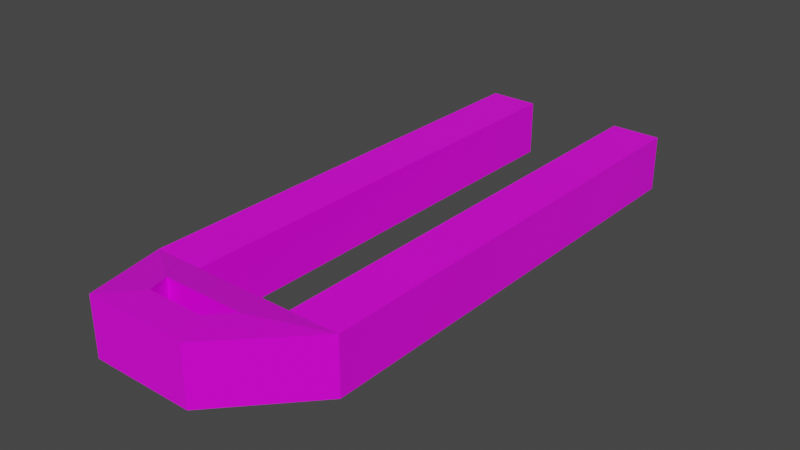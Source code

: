 # Source: cartplus.blend  (saved by Blender 2.92.15; exported with 4.5.12 LTS)
import bpy
from mathutils import Matrix  # noqa: F401  (used for matrix-valued properties, if any)

bpy.ops.wm.read_factory_settings(use_empty=True)
scene = bpy.context.scene
scene.name = 'Scene'

# ---- collections
col_collection = bpy.data.collections.new('Collection'); scene.collection.children.link(col_collection)

# ---- images (referenced by path relative to the original .blend; pixels are not part of the script)
import os
ASSET_DIR = os.environ.get("B2B_ASSET_DIR", "")  # directory of the original .blend (textures are referenced by path, not embedded)
HERE = os.path.dirname(os.path.abspath(__file__))  # packed textures are extracted next to this script under _unpacked/

def load_image(name, relpath, width, height, colorspace="sRGB"):
    """Load a texture the original file referenced (path relative to the .blend, or extracted next to this script)."""
    p = next((c for c in (os.path.join(HERE, relpath), os.path.join(ASSET_DIR, relpath)) if relpath and os.path.exists(c)), "")
    if p:
        img = bpy.data.images.load(p, check_existing=True)
        img.name = name
    else:  # same state as the original file: an image datablock whose file is absent (Cycles renders it pink)
        img = bpy.data.images.new(name, width, height)
        img.source = "FILE"
        img.filepath = "//" + (relpath or name)
    img.colorspace_settings.name = colorspace
    return img
img_wagenrad_textur_png = load_image('Wagenrad Textur.png', 'Wagenrad Textur.png', 1024, 1024, 'sRGB')

# ---- materials (node trees are filled in below, after node groups)
mat_material = bpy.data.materials.new('Material')
mat_material.alpha_threshold = 0.0
mat_material.use_transparent_shadow = False
mat_material.line_color = (0.0, 0.0, 0.0, 1.0)

# ---- material node trees
mat_material.use_nodes = True; mat_material.node_tree.nodes.clear()
_N = mat_material.node_tree.nodes; _L = mat_material.node_tree.links
n0 = _N.new('ShaderNodeOutputMaterial'); n0.name = 'Material Output'; n0.location = (300, 300)
n1 = _N.new('ShaderNodeBsdfPrincipled'); n1.name = 'Principled BSDF'; n1.location = (10, 300)
n1.distribution = 'GGX'
n1.subsurface_method = 'BURLEY'
n1.inputs[2].default_value = 0.4
n1.inputs[3].default_value = 1.45
n1.inputs[27].default_value = (0.0, 0.0, 0.0, 1.0)
n1.inputs[28].default_value = 1.0
n2 = _N.new('ShaderNodeTexImage'); n2.name = 'Image Texture'; n2.location = (-287, 298)
n2.image = img_wagenrad_textur_png
_L.new(n1.outputs[0], n0.inputs[0])
_L.new(n2.outputs[0], n1.inputs[0])
n0.is_active_output = True

# ---- world
world_world = bpy.data.worlds.new('World'); scene.world = world_world
world_world.use_nodes = True; world_world.node_tree.nodes.clear()
_N = world_world.node_tree.nodes; _L = world_world.node_tree.links
n0 = _N.new('ShaderNodeOutputWorld'); n0.name = 'World Output'; n0.location = (300, 300)
n1 = _N.new('ShaderNodeBackground'); n1.name = 'Background'; n1.location = (10, 300)
n1.inputs[0].default_value = (0.05088, 0.05088, 0.05088, 1.0)
_L.new(n1.outputs[0], n0.inputs[0])
n0.is_active_output = True
world_world.color = (0.05088, 0.05088, 0.05088)
world_world.use_sun_shadow = False
world_world.sun_shadow_jitter_overblur = 0.0

# ---- meshes
me_cube = bpy.data.meshes.new('Cube')
me_cube.from_pydata([(0.6899, 0.9995, 0.05858), (0.6899, 0.9995, -0.3226), (0.2674, -1.244, 0.1269), (0.2848, -1.234, -0.2009), (-0.6567, 1.0, 0.05858), (-0.6567, 1.0, -0.3226), (-0.2825, -1.244, 0.1269), (-0.2979, -1.234, -0.2009), (0.171, -1.41, 0.1536), (0.1768, -1.42, -0.2009), (-0.2088, -1.41, 0.1536), (-0.2153, -1.42, -0.2009), (0.6899, -1.0, 0.05858), (-0.6567, -1.0, 0.05858), (0.3114, -1.654, 0.1803), (-0.3674, -1.654, 0.1803), (-0.6567, -1.0, -0.3226), (0.6899, -1.0, -0.3226), (-0.3674, -1.654, -0.2009), (0.3114, -1.654, -0.2009), (-0.3196, 2.192, -0.3226), (0.01661, -1.0, 0.05858), (0.01661, -1.0, -0.3226), (-0.6563, 2.192, -0.3226), (-0.007548, -1.244, 0.1269), (-0.006551, -1.234, -0.2009), (-0.3201, 0.9999, -0.3226), (-0.3201, -1.0, 0.05858), (-0.145, -1.244, 0.1269), (-0.3201, -1.0, -0.3226), (-0.3201, 0.9999, 0.05858), (-0.1522, -1.234, -0.2009), (0.3533, -1.0, -0.3226), (0.3533, 0.9996, 0.05858), (0.1391, -1.234, -0.2009), (0.3533, 0.9996, -0.3226), (0.3533, -1.0, 0.05858), (0.1299, -1.244, 0.1269), (0.6904, 2.191, 0.05858), (0.6904, 2.191, -0.3226), (-0.6563, 2.192, 0.05858), (0.3537, 2.192, 0.05858), (-0.3196, 2.192, 0.05858), (0.3537, 2.192, -0.3226)], [], [(30, 4, 13, 27), (34, 25, 22, 32), (16, 13, 4, 5), (35, 1, 17, 32), (1, 0, 12, 17), (0, 1, 39, 38), (19, 14, 15, 18), (17, 12, 14, 19), (13, 16, 18, 15), (34, 37, 24, 25), (37, 2, 12, 36), (8, 10, 15, 14), (10, 6, 13, 15), (2, 8, 14, 12), (31, 7, 16, 29), (11, 9, 19, 18), (9, 3, 17, 19), (7, 11, 18, 16), (3, 9, 8, 2), (8, 9, 11, 10), (7, 6, 10, 11), (31, 28, 6, 7), (28, 24, 21, 27), (29, 26, 30, 27), (36, 32, 22, 21), (23, 40, 42, 20), (5, 26, 29, 16), (30, 26, 20, 42), (6, 28, 27, 13), (25, 24, 28, 31), (25, 31, 29, 22), (43, 41, 38, 39), (0, 33, 36, 12), (24, 37, 36, 21), (3, 2, 37, 34), (29, 27, 21, 22), (32, 36, 33, 35), (3, 34, 32, 17), (35, 33, 41, 43), (5, 4, 40, 23), (1, 35, 43, 39), (4, 30, 42, 40), (26, 5, 23, 20), (33, 0, 38, 41)])
_uv = me_cube.uv_layers.new(name='UVMap')
_uv.uv.foreach_set('vector', [0.2179, 0.1038, 0.2031, 0.1038, 0.346, 0.08989, 0.3607, 0.08989, 0.2971, 0.1365, 0.2907, 0.1365, 0.2917, 0.1255, 0.3065, 0.1255, 0.4852, 0.08989, 0.5019, 0.08937, 0.5047, 0.1771, 0.3451, 0.1046, 0.4494, 0.1122, 0.4641, 0.1122, 0.3213, 0.1255, 0.3065, 0.1255, 0.4669, 0.113, 0.4836, 0.1135, 0.338, 0.1282, 0.3213, 0.1276, 0.4836, 0.1135, 0.4669, 0.113, 0.4685, 0.06075, 0.4852, 0.06127, 0.523, 0.2305, 0.5063, 0.2305, 0.5063, 0.2008, 0.523, 0.2008, 0.3213, 0.1276, 0.338, 0.1282, 0.3423, 0.1573, 0.3256, 0.1568, 0.5019, 0.08937, 0.4852, 0.08989, 0.4896, 0.06127, 0.5063, 0.06075, 0.2622, 0.1611, 0.2766, 0.1615, 0.2766, 0.1675, 0.2622, 0.1675, 0.3805, 0.0789, 0.3865, 0.0789, 0.405, 0.0899, 0.3903, 0.08989, 0.3823, 0.0715, 0.3656, 0.0715, 0.3587, 0.06075, 0.3884, 0.06075, 0.3656, 0.0715, 0.3624, 0.07889, 0.346, 0.08989, 0.3587, 0.06075, 0.3865, 0.0789, 0.3823, 0.0715, 0.3884, 0.06075, 0.405, 0.0899, 0.2843, 0.1365, 0.2779, 0.1365, 0.2622, 0.1255, 0.277, 0.1255, 0.2816, 0.1446, 0.2988, 0.1446, 0.3047, 0.1547, 0.2749, 0.1547, 0.2988, 0.1446, 0.3035, 0.1365, 0.3213, 0.1255, 0.3047, 0.1547, 0.2779, 0.1365, 0.2816, 0.1446, 0.2749, 0.1547, 0.2622, 0.1255, 0.3069, 0.1549, 0.3152, 0.1547, 0.3152, 0.1702, 0.3077, 0.1693, 0.2921, 0.1716, 0.2766, 0.1719, 0.2766, 0.1547, 0.2921, 0.155, 0.2179, 0.171, 0.2187, 0.1566, 0.226, 0.1556, 0.226, 0.1712, 0.2622, 0.1739, 0.2766, 0.1735, 0.2766, 0.1796, 0.2622, 0.1802, 0.3684, 0.0789, 0.3745, 0.0789, 0.3755, 0.08989, 0.3607, 0.08989, 0.5063, 0.2008, 0.5063, 0.113, 0.523, 0.113, 0.523, 0.2008, 0.523, 0.2008, 0.5397, 0.2008, 0.5397, 0.2155, 0.523, 0.2155, 0.2921, 0.1714, 0.2921, 0.1547, 0.3069, 0.1547, 0.3069, 0.1714, 0.405, 0.1122, 0.4198, 0.1122, 0.277, 0.1255, 0.2622, 0.1255, 0.523, 0.113, 0.5063, 0.113, 0.5063, 0.06075, 0.523, 0.06075, 0.3624, 0.07889, 0.3684, 0.0789, 0.3607, 0.08989, 0.346, 0.08989, 0.2622, 0.1675, 0.2766, 0.1675, 0.2766, 0.1735, 0.2622, 0.1739, 0.2907, 0.1365, 0.2843, 0.1365, 0.277, 0.1255, 0.2917, 0.1255, 0.2179, 0.1556, 0.2179, 0.1723, 0.2031, 0.1723, 0.2031, 0.1556, 0.2622, 0.1038, 0.2474, 0.1038, 0.3903, 0.08989, 0.405, 0.0899, 0.3745, 0.0789, 0.3805, 0.0789, 0.3903, 0.08989, 0.3755, 0.08989, 0.2622, 0.1547, 0.2766, 0.1554, 0.2766, 0.1615, 0.2622, 0.1611, 0.5397, 0.2303, 0.523, 0.2303, 0.523, 0.2155, 0.5397, 0.2155, 0.5398, 0.2007, 0.523, 0.2007, 0.523, 0.113, 0.5398, 0.113, 0.3035, 0.1365, 0.2971, 0.1365, 0.3065, 0.1255, 0.3213, 0.1255, 0.5398, 0.113, 0.523, 0.113, 0.523, 0.06075, 0.5398, 0.06075, 0.3451, 0.1046, 0.5047, 0.1771, 0.5063, 0.2293, 0.3467, 0.1568, 0.4641, 0.1122, 0.4494, 0.1122, 0.4494, 0.06075, 0.4641, 0.06075, 0.2031, 0.1038, 0.2179, 0.1038, 0.2179, 0.1556, 0.2031, 0.1556, 0.4198, 0.1122, 0.405, 0.1122, 0.4051, 0.06075, 0.4198, 0.06075, 0.2474, 0.1038, 0.2622, 0.1038, 0.2622, 0.1556, 0.2474, 0.1556])
me_cube.materials.append(mat_material)
me_cube.use_remesh_preserve_volume = False
me_cube.use_remesh_preserve_attributes = False
me_cube.use_mirror_vertex_groups = False
me_cube.update()

# ---- objects
ob_cube = bpy.data.objects.new('Cube', me_cube)
ob_empty = bpy.data.objects.new('Empty', None)

# ---- transforms, parenting, visibility, modifiers, constraints
ob_cube.location = (0.0, 0.0, 0.0)
ob_cube.lock_rotations_4d = False
ob_cube.empty_display_type = 'ARROWS'
ob_cube.lineart.crease_threshold = 0.0
ob_empty.location = (0.0, 0.0, 0.0)
ob_empty.rotation_euler = (1.571, -0.0, 1.571)
ob_empty.empty_display_type = 'IMAGE'
ob_empty.empty_display_size = 5.0
ob_empty.lineart.crease_threshold = 0.0

# ---- collection membership
col_collection.objects.link(ob_cube)
col_collection.objects.link(ob_empty)

# ---- scene / render settings (as saved in the file)
scene.frame_start = 1; scene.frame_end = 250; scene.frame_set(1)
scene.render.engine = 'BLENDER_EEVEE_NEXT'
scene.cycles.use_denoising = False
scene.cycles.samples = 128
scene.cycles.sampling_pattern = 'TABULATED_SOBOL'
scene.cycles.use_adaptive_sampling = False
scene.cycles.use_light_tree = False
scene.view_settings.view_transform = 'Filmic'
bpy.context.view_layer.update()

# ---- added for rendering (the .blend has no active camera and no usable light): camera, sun
cam_auto = bpy.data.cameras.new('AutoCamera')
cam_auto.lens = 50.0
cam_auto.sensor_width = 36.0
cam_auto.clip_end = 1000.0
ob_auto_camera = bpy.data.objects.new('AutoCamera', cam_auto)
scene.collection.objects.link(ob_auto_camera)
ob_auto_camera.location = (3.81554, -4.28938, 2.96782)
ob_auto_camera.rotation_euler = (1.09748, -7.21219e-08, 0.694738)
scene.camera = ob_auto_camera
light_auto_sun = bpy.data.lights.new('AutoSun', 'SUN')
light_auto_sun.energy = 3.0
light_auto_sun.angle = 0.0523599
ob_auto_sun = bpy.data.objects.new('AutoSun', light_auto_sun)
scene.collection.objects.link(ob_auto_sun)
ob_auto_sun.rotation_euler = (0.872665, 0.174533, 0.523599)
bpy.context.view_layer.update()
